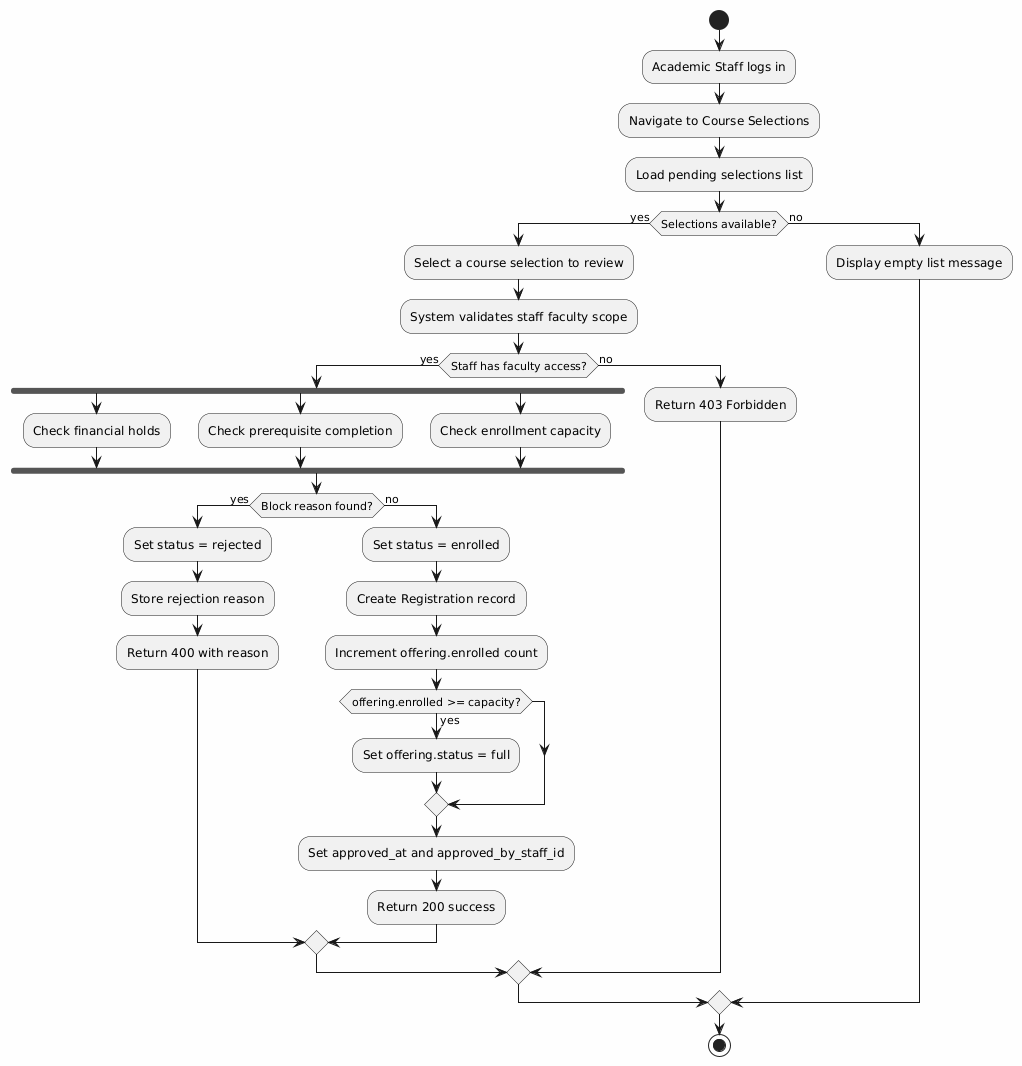

The diagram above was rendered by PlantUML. Its source (embedded in the PNG):
@startuml
skinparam backgroundColor #FEFEFE
start
:Academic Staff logs in;
:Navigate to Course Selections;
:Load pending selections list;
if (Selections available?) then (yes)
  :Select a course selection to review;
  :System validates staff faculty scope;
  if (Staff has faculty access?) then (yes)
    fork
      :Check financial holds;
    fork again
      :Check prerequisite completion;
    fork again
      :Check enrollment capacity;
    end fork
    if (Block reason found?) then (yes)
      :Set status = rejected;
      :Store rejection reason;
      :Return 400 with reason;
    else (no)
      :Set status = enrolled;
      :Create Registration record;
      :Increment offering.enrolled count;
      if (offering.enrolled >= capacity?) then (yes)
        :Set offering.status = full;
      endif
      :Set approved_at and approved_by_staff_id;
      :Return 200 success;
    endif
  else (no)
    :Return 403 Forbidden;
  endif
else (no)
  :Display empty list message;
endif
stop
@enduml